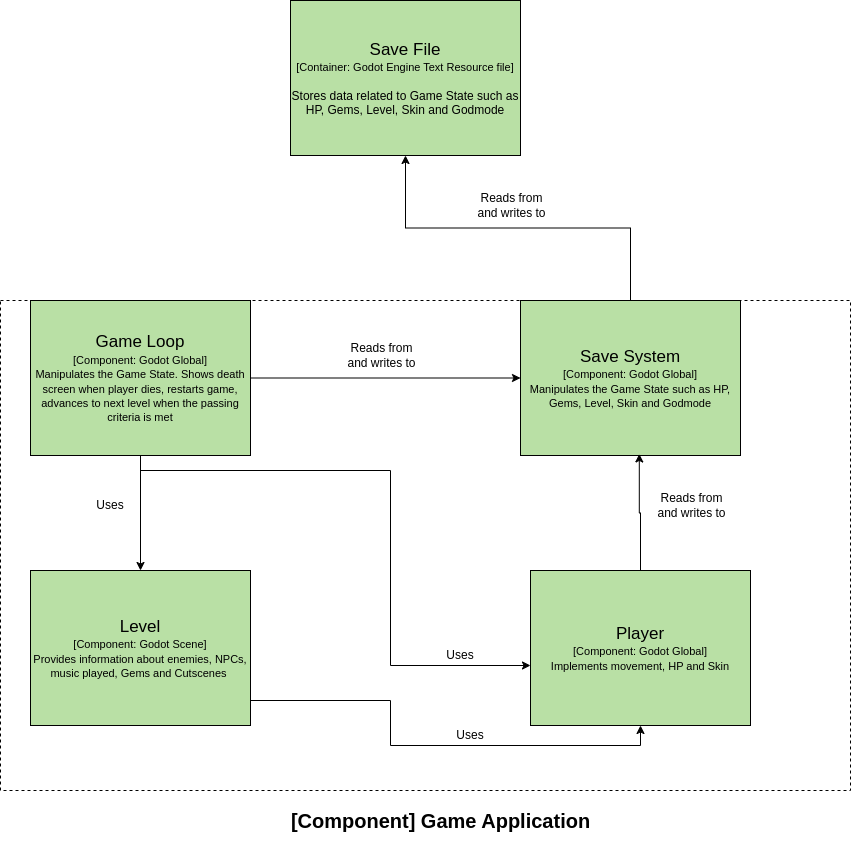

The diagram above was exported from draw.io. Its source (the exported page's mxGraphModel, read from the mxfile embedded in the PNG):
<mxGraphModel dx="1050" dy="579" grid="1" gridSize="10" guides="1" tooltips="1" connect="1" arrows="1" fold="1" page="1" pageScale="1" pageWidth="850" pageHeight="1100" background="#ffffff" math="0" shadow="0">
  <root>
    <mxCell id="0" />
    <mxCell id="1" parent="0" />
    <mxCell id="oxHDFNi2fKyd8jWLb42l-2" value="" style="rounded=0;whiteSpace=wrap;html=1;dashed=1;" vertex="1" parent="1">
      <mxGeometry x="20" y="330" width="850" height="490" as="geometry" />
    </mxCell>
    <mxCell id="oxHDFNi2fKyd8jWLb42l-7" value="&lt;font style=&quot;font-size: 17px;&quot;&gt;Save File&lt;/font&gt;&lt;div&gt;&lt;font style=&quot;font-size: 11px;&quot;&gt;[Container: Godot Engine Text Resource file]&lt;/font&gt;&lt;/div&gt;&lt;div&gt;&lt;font style=&quot;font-size: 11px;&quot;&gt;&lt;br&gt;&lt;/font&gt;&lt;/div&gt;&lt;div&gt;&lt;font style=&quot;font-size: 12px;&quot;&gt;Stores data related to Game State such as HP, Gems, Level, Skin and Godmode&lt;/font&gt;&lt;/div&gt;" style="rounded=0;whiteSpace=wrap;html=1;fillColor=#B9E0A5;" vertex="1" parent="1">
      <mxGeometry x="310" y="30" width="230" height="155" as="geometry" />
    </mxCell>
    <mxCell id="oxHDFNi2fKyd8jWLb42l-19" style="edgeStyle=orthogonalEdgeStyle;rounded=0;orthogonalLoop=1;jettySize=auto;html=1;entryX=0.5;entryY=1;entryDx=0;entryDy=0;" edge="1" parent="1" source="oxHDFNi2fKyd8jWLb42l-10" target="oxHDFNi2fKyd8jWLb42l-7">
      <mxGeometry relative="1" as="geometry" />
    </mxCell>
    <mxCell id="oxHDFNi2fKyd8jWLb42l-10" value="&lt;font style=&quot;font-size: 17px;&quot;&gt;Save System&lt;/font&gt;&lt;div&gt;&lt;font style=&quot;font-size: 11px;&quot;&gt;[Component: Godot Global]&lt;/font&gt;&lt;/div&gt;&lt;div&gt;&lt;span style=&quot;font-size: 11px;&quot;&gt;Manipulates the Game State such as HP, Gems, Level, Skin and Godmode&lt;/span&gt;&lt;/div&gt;" style="rounded=0;whiteSpace=wrap;html=1;fillColor=#B9E0A5;" vertex="1" parent="1">
      <mxGeometry x="540" y="330" width="220" height="155" as="geometry" />
    </mxCell>
    <mxCell id="oxHDFNi2fKyd8jWLb42l-18" style="edgeStyle=orthogonalEdgeStyle;rounded=0;orthogonalLoop=1;jettySize=auto;html=1;entryX=0;entryY=0.5;entryDx=0;entryDy=0;" edge="1" parent="1" source="oxHDFNi2fKyd8jWLb42l-12" target="oxHDFNi2fKyd8jWLb42l-10">
      <mxGeometry relative="1" as="geometry" />
    </mxCell>
    <mxCell id="oxHDFNi2fKyd8jWLb42l-23" style="edgeStyle=orthogonalEdgeStyle;rounded=0;orthogonalLoop=1;jettySize=auto;html=1;entryX=0.5;entryY=0;entryDx=0;entryDy=0;" edge="1" parent="1" source="oxHDFNi2fKyd8jWLb42l-12" target="oxHDFNi2fKyd8jWLb42l-21">
      <mxGeometry relative="1" as="geometry" />
    </mxCell>
    <mxCell id="oxHDFNi2fKyd8jWLb42l-12" value="&lt;font style=&quot;font-size: 17px;&quot;&gt;Game Loop&lt;/font&gt;&lt;div&gt;&lt;font style=&quot;font-size: 11px;&quot;&gt;[Component: Godot Global]&lt;/font&gt;&lt;/div&gt;&lt;div&gt;&lt;span style=&quot;font-size: 11px;&quot;&gt;Manipulates the Game State. Shows death screen when player dies, restarts game, advances to next level when the passing criteria is met&lt;/span&gt;&lt;/div&gt;" style="rounded=0;whiteSpace=wrap;html=1;fillColor=#B9E0A5;" vertex="1" parent="1">
      <mxGeometry x="50" y="330" width="220" height="155" as="geometry" />
    </mxCell>
    <mxCell id="oxHDFNi2fKyd8jWLb42l-13" value="&lt;font style=&quot;font-size: 17px;&quot;&gt;Player&lt;/font&gt;&lt;div&gt;&lt;font style=&quot;font-size: 11px;&quot;&gt;[Component: Godot Global]&lt;/font&gt;&lt;/div&gt;&lt;div&gt;&lt;span style=&quot;font-size: 11px;&quot;&gt;Implements movement, HP and Skin&lt;/span&gt;&lt;/div&gt;" style="rounded=0;whiteSpace=wrap;html=1;fillColor=#B9E0A5;" vertex="1" parent="1">
      <mxGeometry x="550" y="600" width="220" height="155" as="geometry" />
    </mxCell>
    <mxCell id="oxHDFNi2fKyd8jWLb42l-14" value="&lt;b&gt;&lt;font style=&quot;font-size: 20px;&quot;&gt;[Component] Game Application&lt;/font&gt;&lt;/b&gt;&lt;span style=&quot;color: rgba(0, 0, 0, 0); font-family: monospace; font-size: 0px; text-align: start;&quot;&gt;%3CmxGraphModel%3E%3Croot%3E%3CmxCell%20id%3D%220%22%2F%3E%3CmxCell%20id%3D%221%22%20parent%3D%220%22%2F%3E%3CmxCell%20id%3D%222%22%20value%3D%22Reads%20from%20and%20writes%20to%22%20style%3D%22text%3Bhtml%3D1%3Balign%3Dcenter%3BverticalAlign%3Dmiddle%3BwhiteSpace%3Dwrap%3Brounded%3D0%3BfillColor%3Ddefault%3B%22%20vertex%3D%221%22%20parent%3D%221%22%3E%3CmxGeometry%20x%3D%22408.75%22%20y%3D%22380%22%20width%3D%2282.5%22%20height%3D%2230%22%20as%3D%22geometry%22%2F%3E%3C%2FmxCell%3E%3C%2Froot%3E%3C%2FmxGraphModel%3E&lt;/span&gt;&lt;span style=&quot;color: rgba(0, 0, 0, 0); font-family: monospace; font-size: 0px; text-align: start;&quot;&gt;%3CmxGraphModel%3E%3Croot%3E%3CmxCell%20id%3D%220%22%2F%3E%3CmxCell%20id%3D%221%22%20parent%3D%220%22%2F%3E%3CmxCell%20id%3D%222%22%20value%3D%22Reads%20from%20and%20writes%20to%22%20style%3D%22text%3Bhtml%3D1%3Balign%3Dcenter%3BverticalAlign%3Dmiddle%3BwhiteSpace%3Dwrap%3Brounded%3D0%3BfillColor%3Ddefault%3B%22%20vertex%3D%221%22%20parent%3D%221%22%3E%3CmxGeometry%20x%3D%22408.75%22%20y%3D%22380%22%20width%3D%2282.5%22%20height%3D%2230%22%20as%3D%22geometry%22%2F%3E%3C%2FmxCell%3E%3C%2Froot%3E%3C%2FmxGraphModel%3E&lt;/span&gt;&lt;span style=&quot;color: rgba(0, 0, 0, 0); font-family: monospace; font-size: 0px; text-align: start;&quot;&gt;%3CmxGraphModel%3E%3Croot%3E%3CmxCell%20id%3D%220%22%2F%3E%3CmxCell%20id%3D%221%22%20parent%3D%220%22%2F%3E%3CmxCell%20id%3D%222%22%20value%3D%22Reads%20from%20and%20writes%20to%22%20style%3D%22text%3Bhtml%3D1%3Balign%3Dcenter%3BverticalAlign%3Dmiddle%3BwhiteSpace%3Dwrap%3Brounded%3D0%3BfillColor%3Ddefault%3B%22%20vertex%3D%221%22%20parent%3D%221%22%3E%3CmxGeometry%20x%3D%22408.75%22%20y%3D%22380%22%20width%3D%2282.5%22%20height%3D%2230%22%20as%3D%22geometry%22%2F%3E%3C%2FmxCell%3E%3C%2Froot%3E%3C%2FmxGraphModel%3E&lt;/span&gt;&lt;span style=&quot;color: rgba(0, 0, 0, 0); font-family: monospace; font-size: 0px; text-align: start;&quot;&gt;%3CmxGraphModel%3E%3Croot%3E%3CmxCell%20id%3D%220%22%2F%3E%3CmxCell%20id%3D%221%22%20parent%3D%220%22%2F%3E%3CmxCell%20id%3D%222%22%20value%3D%22Reads%20from%20and%20writes%20to%22%20style%3D%22text%3Bhtml%3D1%3Balign%3Dcenter%3BverticalAlign%3Dmiddle%3BwhiteSpace%3Dwrap%3Brounded%3D0%3BfillColor%3Ddefault%3B%22%20vertex%3D%221%22%20parent%3D%221%22%3E%3CmxGeometry%20x%3D%22408.75%22%20y%3D%22380%22%20width%3D%2282.5%22%20height%3D%2230%22%20as%3D%22geometry%22%2F%3E%3C%2FmxCell%3E%3C%2Froot%3E%3C%2FmxGraphModel%3E&lt;/span&gt;&lt;span style=&quot;color: rgba(0, 0, 0, 0); font-family: monospace; font-size: 0px; text-align: start;&quot;&gt;%3CmxGraphModel%3E%3Croot%3E%3CmxCell%20id%3D%220%22%2F%3E%3CmxCell%20id%3D%221%22%20parent%3D%220%22%2F%3E%3CmxCell%20id%3D%222%22%20value%3D%22Reads%20from%20and%20writes%20to%22%20style%3D%22text%3Bhtml%3D1%3Balign%3Dcenter%3BverticalAlign%3Dmiddle%3BwhiteSpace%3Dwrap%3Brounded%3D0%3BfillColor%3Ddefault%3B%22%20vertex%3D%221%22%20parent%3D%221%22%3E%3CmxGeometry%20x%3D%22408.75%22%20y%3D%22380%22%20width%3D%2282.5%22%20height%3D%2230%22%20as%3D%22geometry%22%2F%3E%3C%2FmxCell%3E%3C%2Froot%3E%3C%2FmxGraphModel%3E&lt;/span&gt;&lt;span style=&quot;color: rgba(0, 0, 0, 0); font-family: monospace; font-size: 0px; text-align: start;&quot;&gt;%3CmxGraphModel%3E%3Croot%3E%3CmxCell%20id%3D%220%22%2F%3E%3CmxCell%20id%3D%221%22%20parent%3D%220%22%2F%3E%3CmxCell%20id%3D%222%22%20value%3D%22Reads%20from%20and%20writes%20to%22%20style%3D%22text%3Bhtml%3D1%3Balign%3Dcenter%3BverticalAlign%3Dmiddle%3BwhiteSpace%3Dwrap%3Brounded%3D0%3BfillColor%3Ddefault%3B%22%20vertex%3D%221%22%20parent%3D%221%22%3E%3CmxGeometry%20x%3D%22408.75%22%20y%3D%22380%22%20width%3D%2282.5%22%20height%3D%2230%22%20as%3D%22geometry%22%2F%3E%3C%2FmxCell%3E%3C%2Froot%3E%3C%2FmxGraphModel%3E&lt;/span&gt;&lt;span style=&quot;color: rgba(0, 0, 0, 0); font-family: monospace; font-size: 0px; text-align: start;&quot;&gt;%3CmxGraphModel%3E%3Croot%3E%3CmxCell%20id%3D%220%22%2F%3E%3CmxCell%20id%3D%221%22%20parent%3D%220%22%2F%3E%3CmxCell%20id%3D%222%22%20value%3D%22Reads%20from%20and%20writes%20to%22%20style%3D%22text%3Bhtml%3D1%3Balign%3Dcenter%3BverticalAlign%3Dmiddle%3BwhiteSpace%3Dwrap%3Brounded%3D0%3BfillColor%3Ddefault%3B%22%20vertex%3D%221%22%20parent%3D%221%22%3E%3CmxGeometry%20x%3D%22408.75%22%20y%3D%22380%22%20width%3D%2282.5%22%20height%3D%2230%22%20as%3D%22geometry%22%2F%3E%3C%2FmxCell%3E%3C%2Froot%3E%3C%2FmxGraphModel%3E&lt;/span&gt;&lt;span style=&quot;color: rgba(0, 0, 0, 0); font-family: monospace; font-size: 0px; text-align: start;&quot;&gt;%3CmxGraphModel%3E%3Croot%3E%3CmxCell%20id%3D%220%22%2F%3E%3CmxCell%20id%3D%221%22%20parent%3D%220%22%2F%3E%3CmxCell%20id%3D%222%22%20value%3D%22Reads%20from%20and%20writes%20to%22%20style%3D%22text%3Bhtml%3D1%3Balign%3Dcenter%3BverticalAlign%3Dmiddle%3BwhiteSpace%3Dwrap%3Brounded%3D0%3BfillColor%3Ddefault%3B%22%20vertex%3D%221%22%20parent%3D%221%22%3E%3CmxGeometry%20x%3D%22408.75%22%20y%3D%22380%22%20width%3D%2282.5%22%20height%3D%2230%22%20as%3D%22geometry%22%2F%3E%3C%2FmxCell%3E%3C%2Froot%3E%3C%2FmxGraphModel%3E&lt;/span&gt;&lt;span style=&quot;color: rgba(0, 0, 0, 0); font-family: monospace; font-size: 0px; text-align: start;&quot;&gt;%3CmxGraphModel%3E%3Croot%3E%3CmxCell%20id%3D%220%22%2F%3E%3CmxCell%20id%3D%221%22%20parent%3D%220%22%2F%3E%3CmxCell%20id%3D%222%22%20value%3D%22Reads%20from%20and%20writes%20to%22%20style%3D%22text%3Bhtml%3D1%3Balign%3Dcenter%3BverticalAlign%3Dmiddle%3BwhiteSpace%3Dwrap%3Brounded%3D0%3BfillColor%3Ddefault%3B%22%20vertex%3D%221%22%20parent%3D%221%22%3E%3CmxGeometry%20x%3D%22408.75%22%20y%3D%22380%22%20width%3D%2282.5%22%20height%3D%2230%22%20as%3D%22geometry%22%2F%3E%3C%2FmxCell%3E%3C%2Froot%3E%3C%2FmxGraphModel%3E&lt;/span&gt;&lt;span style=&quot;color: rgba(0, 0, 0, 0); font-family: monospace; font-size: 0px; text-align: start;&quot;&gt;%3CmxGraphModel%3E%3Croot%3E%3CmxCell%20id%3D%220%22%2F%3E%3CmxCell%20id%3D%221%22%20parent%3D%220%22%2F%3E%3CmxCell%20id%3D%222%22%20value%3D%22Reads%20from%20and%20writes%20to%22%20style%3D%22text%3Bhtml%3D1%3Balign%3Dcenter%3BverticalAlign%3Dmiddle%3BwhiteSpace%3Dwrap%3Brounded%3D0%3BfillColor%3Ddefault%3B%22%20vertex%3D%221%22%20parent%3D%221%22%3E%3CmxGeometry%20x%3D%22408.75%22%20y%3D%22380%22%20width%3D%2282.5%22%20height%3D%2230%22%20as%3D%22geometry%22%2F%3E%3C%2FmxCell%3E%3C%2Froot%3E%3C%2FmxGraphModel%3E&lt;/span&gt;&lt;span style=&quot;color: rgba(0, 0, 0, 0); font-family: monospace; font-size: 0px; text-align: start;&quot;&gt;%3CmxGraphModel%3E%3Croot%3E%3CmxCell%20id%3D%220%22%2F%3E%3CmxCell%20id%3D%221%22%20parent%3D%220%22%2F%3E%3CmxCell%20id%3D%222%22%20value%3D%22Reads%20from%20and%20writes%20to%22%20style%3D%22text%3Bhtml%3D1%3Balign%3Dcenter%3BverticalAlign%3Dmiddle%3BwhiteSpace%3Dwrap%3Brounded%3D0%3BfillColor%3Ddefault%3B%22%20vertex%3D%221%22%20parent%3D%221%22%3E%3CmxGeometry%20x%3D%22408.75%22%20y%3D%22380%22%20width%3D%2282.5%22%20height%3D%2230%22%20as%3D%22geometry%22%2F%3E%3C%2FmxCell%3E%3C%2Froot%3E%3C%2FmxGraphModel%3E&lt;/span&gt;&lt;span style=&quot;color: rgba(0, 0, 0, 0); font-family: monospace; font-size: 0px; text-align: start;&quot;&gt;%3CmxGraphModel%3E%3Croot%3E%3CmxCell%20id%3D%220%22%2F%3E%3CmxCell%20id%3D%221%22%20parent%3D%220%22%2F%3E%3CmxCell%20id%3D%222%22%20value%3D%22Reads%20from%20and%20writes%20to%22%20style%3D%22text%3Bhtml%3D1%3Balign%3Dcenter%3BverticalAlign%3Dmiddle%3BwhiteSpace%3Dwrap%3Brounded%3D0%3BfillColor%3Ddefault%3B%22%20vertex%3D%221%22%20parent%3D%221%22%3E%3CmxGeometry%20x%3D%22408.75%22%20y%3D%22380%22%20width%3D%2282.5%22%20height%3D%2230%22%20as%3D%22geometry%22%2F%3E%3C%2FmxCell%3E%3C%2Froot%3E%3C%2FmxGraphModel%3E&lt;/span&gt;&lt;span style=&quot;color: rgba(0, 0, 0, 0); font-family: monospace; font-size: 0px; text-align: start;&quot;&gt;%3CmxGraphModel%3E%3Croot%3E%3CmxCell%20id%3D%220%22%2F%3E%3CmxCell%20id%3D%221%22%20parent%3D%220%22%2F%3E%3CmxCell%20id%3D%222%22%20value%3D%22Reads%20from%20and%20writes%20to%22%20style%3D%22text%3Bhtml%3D1%3Balign%3Dcenter%3BverticalAlign%3Dmiddle%3BwhiteSpace%3Dwrap%3Brounded%3D0%3BfillColor%3Ddefault%3B%22%20vertex%3D%221%22%20parent%3D%221%22%3E%3CmxGeometry%20x%3D%22408.75%22%20y%3D%22380%22%20width%3D%2282.5%22%20height%3D%2230%22%20as%3D%22geometry%22%2F%3E%3C%2FmxCell%3E%3C%2Froot%3E%3C%2FmxGraphModel%3E&lt;/span&gt;" style="text;html=1;align=center;verticalAlign=middle;resizable=0;points=[];autosize=1;strokeColor=none;fillColor=none;" vertex="1" parent="1">
      <mxGeometry x="300" y="830" width="320" height="40" as="geometry" />
    </mxCell>
    <mxCell id="oxHDFNi2fKyd8jWLb42l-15" value="Reads from and writes to" style="text;html=1;align=center;verticalAlign=middle;whiteSpace=wrap;rounded=0;fillColor=default;" vertex="1" parent="1">
      <mxGeometry x="490" y="220" width="82.5" height="30" as="geometry" />
    </mxCell>
    <mxCell id="oxHDFNi2fKyd8jWLb42l-16" value="Reads from and writes to" style="text;html=1;align=center;verticalAlign=middle;whiteSpace=wrap;rounded=0;fillColor=default;" vertex="1" parent="1">
      <mxGeometry x="670" y="520" width="82.5" height="30" as="geometry" />
    </mxCell>
    <mxCell id="oxHDFNi2fKyd8jWLb42l-17" value="Reads from and writes to" style="text;html=1;align=center;verticalAlign=middle;whiteSpace=wrap;rounded=0;fillColor=default;" vertex="1" parent="1">
      <mxGeometry x="360" y="370" width="82.5" height="30" as="geometry" />
    </mxCell>
    <mxCell id="oxHDFNi2fKyd8jWLb42l-20" style="edgeStyle=orthogonalEdgeStyle;rounded=0;orthogonalLoop=1;jettySize=auto;html=1;entryX=0.54;entryY=0.99;entryDx=0;entryDy=0;entryPerimeter=0;" edge="1" parent="1" source="oxHDFNi2fKyd8jWLb42l-13" target="oxHDFNi2fKyd8jWLb42l-10">
      <mxGeometry relative="1" as="geometry" />
    </mxCell>
    <mxCell id="oxHDFNi2fKyd8jWLb42l-27" style="edgeStyle=orthogonalEdgeStyle;rounded=0;orthogonalLoop=1;jettySize=auto;html=1;entryX=0.5;entryY=1;entryDx=0;entryDy=0;" edge="1" parent="1" source="oxHDFNi2fKyd8jWLb42l-21" target="oxHDFNi2fKyd8jWLb42l-13">
      <mxGeometry relative="1" as="geometry">
        <Array as="points">
          <mxPoint x="410" y="730" />
          <mxPoint x="410" y="775" />
          <mxPoint x="660" y="775" />
        </Array>
      </mxGeometry>
    </mxCell>
    <mxCell id="oxHDFNi2fKyd8jWLb42l-21" value="&lt;font style=&quot;font-size: 17px;&quot;&gt;Level&lt;/font&gt;&lt;div&gt;&lt;font style=&quot;font-size: 11px;&quot;&gt;[Component: Godot Scene]&lt;/font&gt;&lt;/div&gt;&lt;div&gt;&lt;span style=&quot;font-size: 11px;&quot;&gt;Provides information about enemies, NPCs, music played, Gems and Cutscenes&amp;nbsp;&lt;/span&gt;&lt;/div&gt;" style="rounded=0;whiteSpace=wrap;html=1;fillColor=#B9E0A5;" vertex="1" parent="1">
      <mxGeometry x="50" y="600" width="220" height="155" as="geometry" />
    </mxCell>
    <mxCell id="oxHDFNi2fKyd8jWLb42l-22" value="Uses" style="text;html=1;align=center;verticalAlign=middle;whiteSpace=wrap;rounded=0;" vertex="1" parent="1">
      <mxGeometry x="100" y="520" width="60" height="30" as="geometry" />
    </mxCell>
    <mxCell id="oxHDFNi2fKyd8jWLb42l-24" style="edgeStyle=orthogonalEdgeStyle;rounded=0;orthogonalLoop=1;jettySize=auto;html=1;" edge="1" parent="1" source="oxHDFNi2fKyd8jWLb42l-12">
      <mxGeometry relative="1" as="geometry">
        <mxPoint x="550" y="695" as="targetPoint" />
        <Array as="points">
          <mxPoint x="160" y="500" />
          <mxPoint x="410" y="500" />
          <mxPoint x="410" y="695" />
        </Array>
      </mxGeometry>
    </mxCell>
    <mxCell id="oxHDFNi2fKyd8jWLb42l-25" value="Uses" style="text;html=1;align=center;verticalAlign=middle;whiteSpace=wrap;rounded=0;" vertex="1" parent="1">
      <mxGeometry x="450" y="670" width="60" height="30" as="geometry" />
    </mxCell>
    <mxCell id="oxHDFNi2fKyd8jWLb42l-28" value="Uses" style="text;html=1;align=center;verticalAlign=middle;whiteSpace=wrap;rounded=0;" vertex="1" parent="1">
      <mxGeometry x="460" y="750" width="60" height="30" as="geometry" />
    </mxCell>
  </root>
</mxGraphModel>